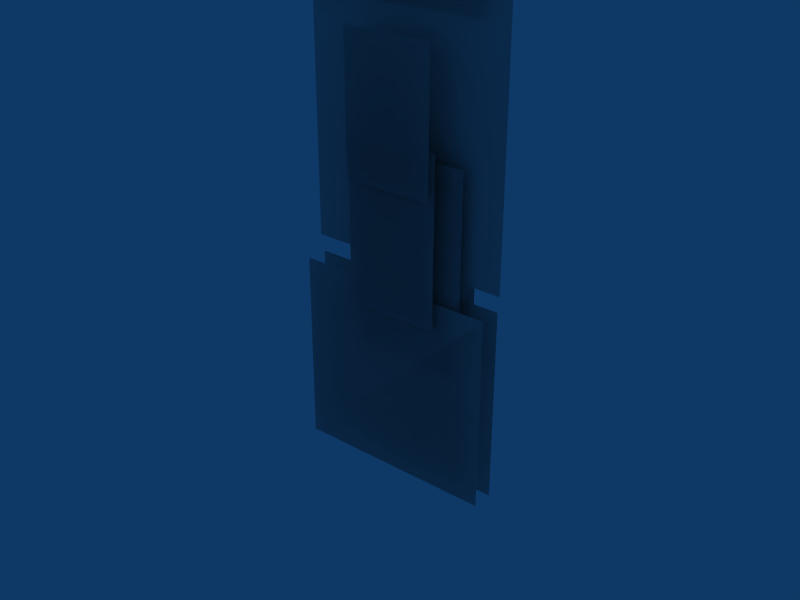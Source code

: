 # Source: Fallen.blend  (saved by Blender 2.49.0; exported with 4.5.12 LTS)
import bpy
from mathutils import Matrix  # noqa: F401  (used for matrix-valued properties, if any)

bpy.ops.wm.read_factory_settings(use_empty=True)
scene = bpy.context.scene
scene.name = 'Scene'

# ---- collections
col_collection_1 = bpy.data.collections.new('Collection 1'); scene.collection.children.link(col_collection_1)

# ---- materials (node trees are filled in below, after node groups)
mat_character = bpy.data.materials.new('Character')
mat_character.alpha_threshold = 0.0
mat_character.roughness = 0.5
mat_character.line_color = (0.0, 0.0, 0.0, 1.0)

# ---- material node trees

# ---- world
world_world = bpy.data.worlds.new('World'); scene.world = world_world
world_world.color = (0.05656, 0.2208, 0.4)
world_world.use_sun_shadow = False
world_world.sun_shadow_jitter_overblur = 0.0
world_world.cycles.sampling_method = 'MANUAL'
world_world.cycles.sample_map_resolution = 256

# ---- meshes
me_model = bpy.data.meshes.new('Model')
me_model.from_pydata([(0.5452, 7.006, 0.02433), (0.5452, 5.006, 0.02433), (-1.56, 5.006, 0.02433), (-1.56, 7.006, 0.02433), (0.8135, 5.439, -0.01694), (0.8135, 2.302, -0.01694), (-1.599, 2.302, -0.01694), (-1.599, 5.439, -0.01694), (-0.9265, 3.711, 0.1099), (-0.9264, 1.796, 0.1139), (0.1711, 1.796, 0.1086), (0.171, 3.711, 0.1045), (0.1549, 4.793, 0.1442), (0.1549, 3.219, 0.1442), (-0.8963, 3.219, 0.1442), (-0.8963, 4.793, 0.1442), (0.7484, 2.078, 0.07078), (0.7486, -0.174, 0.07549), (-1.613, -0.174, 0.08181), (-1.613, 2.078, 0.07709), (-0.8826, 3.556, 0.04164), (-0.8825, 1.304, 0.04636), (0.4077, 1.304, 0.04004), (0.4075, 3.556, 0.03532), (0.4075, 3.556, -0.08809), (0.4077, 1.304, -0.08337), (-0.8825, 1.304, -0.07705), (-0.8826, 3.556, -0.08177), (-1.613, 2.078, -0.04632), (-1.613, -0.174, -0.0416), (0.7486, -0.174, -0.04792), (0.7484, 2.078, -0.05263), (-0.8963, 4.793, -0.1932), (-0.8963, 3.219, -0.1932), (0.1549, 3.219, -0.1932), (0.1549, 4.793, -0.1932), (0.171, 3.711, -0.2328), (0.1711, 1.796, -0.2288), (-0.9264, 1.796, -0.2234), (-0.9265, 3.711, -0.2274), (-0.9265, 3.711, -0.2274), (-0.9264, 1.796, -0.2234), (0.1711, 1.796, -0.2288), (0.171, 3.711, -0.2328), (0.1549, 4.793, -0.1932), (0.1549, 3.219, -0.1932), (-0.8963, 3.219, -0.1932), (-0.8963, 4.793, -0.1932), (0.7484, 2.078, -0.05263), (0.7486, -0.174, -0.04792), (-1.613, -0.174, -0.0416), (-1.613, 2.078, -0.04632), (-0.8826, 3.556, -0.08177), (-0.8825, 1.304, -0.07705), (0.4077, 1.304, -0.08337), (0.4075, 3.556, -0.08809), (0.4075, 3.556, 0.03532), (0.4077, 1.304, 0.04004), (-0.8825, 1.304, 0.04636), (-0.8826, 3.556, 0.04164), (-1.613, 2.078, 0.07709), (-1.613, -0.174, 0.08181), (0.7486, -0.174, 0.07549), (0.7484, 2.078, 0.07078), (-0.8963, 4.793, 0.1442), (-0.8963, 3.219, 0.1442), (0.1549, 3.219, 0.1442), (0.1549, 4.793, 0.1442), (0.171, 3.711, 0.1045), (0.1711, 1.796, 0.1086), (-0.9264, 1.796, 0.1139), (-0.9265, 3.711, 0.1099), (-1.599, 5.439, -0.01694), (-1.599, 2.302, -0.01694), (0.8135, 2.302, -0.01694), (0.8135, 5.439, -0.01694), (-1.56, 7.006, 0.02433), (-1.56, 5.006, 0.02433), (0.5452, 5.006, 0.02433), (0.5452, 7.006, 0.02433)], [], [(0, 3, 2, 1), (6, 5, 4, 7), (9, 10, 11, 8), (14, 13, 12, 15), (18, 17, 16, 19), (21, 22, 23, 20), (26, 25, 24, 27), (29, 30, 31, 28), (33, 34, 35, 32), (38, 37, 36, 39), (41, 40, 43, 42), (46, 47, 44, 45), (50, 51, 48, 49), (53, 52, 55, 54), (58, 59, 56, 57), (61, 60, 63, 62), (65, 64, 67, 66), (70, 71, 68, 69), (73, 72, 75, 74), (79, 78, 77, 76)])
_uv = me_model.uv_layers.new(name='UVTex')
_uv.uv.foreach_set('vector', [0.6911, 0.6453, 0.3675, 0.6453, 0.3675, 0.3117, 0.6911, 0.3117, 0.02773, 0.1836, 0.3473, 0.1836, 0.3473, 0.6289, 0.02773, 0.6289, 0.6097, 0.6617, 0.8005, 0.6617, 0.8005, 0.9907, 0.6097, 0.9907, 0.7991, 0.7145, 0.9899, 0.7145, 0.9899, 0.9887, 0.7991, 0.9887, 0.005976, 0.6738, 0.3312, 0.6738, 0.3312, 0.9892, 0.005976, 0.9892, 0.3625, 0.6774, 0.5789, 0.6774, 0.5789, 0.9593, 0.3625, 0.9593, 0.3625, 0.6774, 0.5789, 0.6774, 0.5789, 0.9593, 0.3625, 0.9593, 0.005976, 0.6738, 0.3312, 0.6738, 0.3312, 0.9892, 0.005976, 0.9892, 0.7991, 0.7145, 0.9899, 0.7145, 0.9899, 0.9887, 0.7991, 0.9887, 0.6097, 0.6617, 0.8005, 0.6617, 0.8005, 0.9907, 0.6097, 0.9907, 0.6097, 0.6617, 0.6097, 0.9907, 0.8005, 0.9907, 0.8005, 0.6617, 0.7991, 0.7145, 0.7991, 0.9887, 0.9899, 0.9887, 0.9899, 0.7145, 0.005976, 0.6738, 0.005976, 0.9892, 0.3312, 0.9892, 0.3312, 0.6738, 0.3625, 0.6774, 0.3625, 0.9593, 0.5789, 0.9593, 0.5789, 0.6774, 0.3625, 0.6774, 0.3625, 0.9593, 0.5789, 0.9593, 0.5789, 0.6774, 0.005976, 0.6738, 0.005976, 0.9892, 0.3312, 0.9892, 0.3312, 0.6738, 0.7991, 0.7145, 0.7991, 0.9887, 0.9899, 0.9887, 0.9899, 0.7145, 0.6097, 0.6617, 0.6097, 0.9907, 0.8005, 0.9907, 0.8005, 0.6617, 0.02773, 0.1836, 0.02773, 0.6289, 0.3473, 0.6289, 0.3473, 0.1836, 0.6911, 0.6453, 0.6911, 0.3117, 0.3675, 0.3117, 0.3675, 0.6453])
me_model.materials.append(mat_character)
me_model.use_remesh_preserve_volume = False
me_model.use_remesh_preserve_attributes = False
me_model.use_mirror_vertex_groups = False
me_model.update()
arm_armature = bpy.data.armatures.new('Armature')  # bones are not reproduced

# ---- objects
ob_armature = bpy.data.objects.new('Armature', arm_armature)
ob_model = bpy.data.objects.new('Model', me_model)

# ---- transforms, parenting, visibility, modifiers, constraints
ob_armature.location = (-0.1425, 0.02162, 1.55)
ob_armature.lock_rotations_4d = False
ob_armature.empty_display_type = 'ARROWS'
ob_armature.lineart.crease_threshold = 0.0
ob_model.location = (0.0, 0.0, 0.0)
ob_model.rotation_euler = (1.571, -0.0, 0.0)
ob_model.scale = (0.5, 0.5, 1.0)
ob_model.lock_rotations_4d = False
ob_model.empty_display_type = 'ARROWS'
ob_model.lineart.crease_threshold = 0.0
_vg = ob_model.vertex_groups.new(name='Spine')
for _i, _w in zip([0, 1, 2, 3, 4, 5, 6, 7, 8, 9, 10, 11, 12, 13, 14, 15, 16, 17, 18, 19, 20, 21, 22, 23, 24, 25, 26, 27, 28, 29, 30, 31, 32, 33, 34, 35, 36, 37, 38, 39, 40, 41, 42, 43, 44, 45, 46, 47, 48, 49, 50, 51, 52, 53, 54, 55, 56, 57, 58, 59, 60, 61, 62, 63, 64, 65, 66, 67, 68, 69, 70, 71, 72, 73, 74, 75, 76, 77, 78, 79], [0.0, 0.0, 0.0, 0.0, 0.0, 1.0, 1.0, 0.0, 0.0, 0.0, 0.0, 0.0, 0.0, 0.0, 0.0, 0.0, 0.0, 0.0, 0.0, 0.0, 0.0, 0.0, 0.0, 0.0, 0.0, 0.0, 0.0, 0.0, 0.0, 0.0, 0.0, 0.0, 0.0, 0.0, 0.0, 0.0, 0.0, 0.0, 0.0, 0.0, 0.0, 0.0, 0.0, 0.0, 0.0, 0.0, 0.0, 0.0, 0.0, 0.0, 0.0, 0.0, 0.0, 0.0, 0.0, 0.0, 0.0, 0.0, 0.0, 0.0, 0.0, 0.0, 0.0, 0.0, 0.0, 0.0, 0.0, 0.0, 0.0, 0.0, 0.0, 0.0, 0.0, 1.0, 1.0, 0.0, 0.0, 0.0, 0.0, 0.0]): _vg.add([_i], _w, 'REPLACE')
_vg = ob_model.vertex_groups.new(name='Arm.L')
for _i, _w in zip([0, 1, 2, 3, 4, 5, 6, 7, 8, 9, 10, 11, 12, 13, 14, 15, 16, 17, 18, 19, 20, 21, 22, 23, 24, 25, 26, 27, 28, 29, 30, 31, 32, 33, 34, 35, 36, 37, 38, 39, 40, 41, 42, 43, 44, 45, 46, 47, 48, 49, 50, 51, 52, 53, 54, 55, 56, 57, 58, 59, 60, 61, 62, 63, 64, 65, 66, 67, 68, 69, 70, 71, 72, 73, 74, 75, 76, 77, 78, 79], [0.0, 0.0, 0.0, 0.0, 0.0, 0.0, 0.0, 0.0, 0.0, 0.0, 0.0, 0.0, 1.0, 1.0, 1.0, 1.0, 0.0, 0.0, 0.0, 0.0, 0.0, 0.0, 0.0, 0.0, 0.0, 0.0, 0.0, 0.0, 0.0, 0.0, 0.0, 0.0, 0.0, 0.0, 0.0, 0.0, 0.0, 0.0, 0.0, 0.0, 0.0, 0.0, 0.0, 0.0, 0.0, 0.0, 0.0, 0.0, 0.0, 0.0, 0.0, 0.0, 0.0, 0.0, 0.0, 0.0, 0.0, 0.0, 0.0, 0.0, 0.0, 0.0, 0.0, 0.0, 1.0, 1.0, 1.0, 1.0, 0.0, 0.0, 0.0, 0.0, 0.0, 0.0, 0.0, 0.0, 0.0, 0.0, 0.0, 0.0]): _vg.add([_i], _w, 'REPLACE')
_vg = ob_model.vertex_groups.new(name='Forearm.L')
_vg.add([8, 9, 10, 11, 68, 69, 70, 71], 1.0, 'REPLACE')
_vg = ob_model.vertex_groups.new(name='Foot.L')
for _i, _w in zip([16, 17, 18, 19, 60, 61, 62, 63], [1.0, 1.0, 1.0, 1.0, 1.0, 1.0, 1.0, 1.0]): _vg.add([_i], _w, 'REPLACE')
_vg = ob_model.vertex_groups.new(name='Toe.L')
for _i, _w in zip([9, 16, 17, 18, 19, 60, 61, 62, 63, 70], [0.007843, 0.0, 1.0, 1.0, 0.0, 0.0, 1.0, 1.0, 0.0, 0.007843]): _vg.add([_i], _w, 'REPLACE')
_vg = ob_model.vertex_groups.new(name='Foot.R')
for _i, _w in zip([28, 29, 30, 31, 48, 49, 50, 51], [1.0, 1.0, 1.0, 1.0, 1.0, 1.0, 1.0, 1.0]): _vg.add([_i], _w, 'REPLACE')
_vg = ob_model.vertex_groups.new(name='Toe.R')
for _i, _w in zip([28, 29, 30, 49, 50, 51], [0.0, 1.0, 1.0, 1.0, 1.0, 0.0]): _vg.add([_i], _w, 'REPLACE')
_vg = ob_model.vertex_groups.new(name='Leg.L')
for _i, _w in zip([20, 21, 22, 23, 56, 57, 58, 59], [1.0, 1.0, 0.9989, 1.0, 1.0, 0.9989, 1.0, 1.0]): _vg.add([_i], _w, 'REPLACE')
_vg = ob_model.vertex_groups.new(name='Neck')
_vg.add([4, 7, 72, 75], 1.0, 'REPLACE')
_vg = ob_model.vertex_groups.new(name='Leg.R')
for _i, _w in zip([24, 25, 26, 27, 52, 53, 54, 55], [1.0, 1.0, 1.0, 1.0, 1.0, 1.0, 1.0, 1.0]): _vg.add([_i], _w, 'REPLACE')
_vg = ob_model.vertex_groups.new(name='Arm.R')
_vg.add([32, 33, 34, 35, 44, 45, 46, 47], 1.0, 'REPLACE')
_vg = ob_model.vertex_groups.new(name='Forearm.R')
for _i, _w in zip([36, 37, 38, 39, 40, 41, 42, 43], [1.0, 0.9999, 1.0, 1.0, 1.0, 1.0, 0.9999, 1.0]): _vg.add([_i], _w, 'REPLACE')
_vg = ob_model.vertex_groups.new(name='Head')
for _i, _w in zip([0, 1, 2, 3, 76, 77, 78, 79], [1.0, 0.9802, 1.0, 1.0, 1.0, 1.0, 0.9802, 1.0]): _vg.add([_i], _w, 'REPLACE')
_m = ob_model.modifiers.new('Armature', 'ARMATURE')
_m.object = ob_armature
_m.use_bone_envelopes = True

# ---- collection membership
col_collection_1.objects.link(ob_armature)
col_collection_1.objects.link(ob_model)

# ---- scene / render settings (as saved in the file)
scene.frame_start = 1; scene.frame_end = 250; scene.frame_set(1)
scene.render.engine = 'BLENDER_EEVEE_NEXT'
scene.render.image_settings.file_format = 'JPEG'
scene.render.image_settings.color_mode = 'RGB'
scene.render.image_settings.compression = 90
scene.render.resolution_x = 800
scene.render.resolution_y = 600
scene.render.pixel_aspect_x = 100.0
scene.render.pixel_aspect_y = 100.0
scene.render.fps = 5
scene.render.dither_intensity = 0.0
scene.render.use_compositing = False
scene.render.use_sequencer = False
scene.render.bake_margin = 2
scene.render.bake_bias = 0.0
scene.render.use_stamp_time = False
scene.render.use_stamp_date = False
scene.render.use_stamp_frame = False
scene.render.use_stamp_camera = False
scene.render.use_stamp_scene = False
scene.render.use_stamp_filename = False
scene.render.use_stamp_render_time = False
scene.render.stamp_font_size = 0
scene.cycles.use_denoising = False
scene.cycles.samples = 10
scene.cycles.sampling_pattern = 'TABULATED_SOBOL'
scene.cycles.light_sampling_threshold = 0.0
scene.cycles.use_adaptive_sampling = False
scene.cycles.use_light_tree = False
scene.cycles.blur_glossy = 0.0
scene.cycles.volume_bounces = 1
scene.cycles.pixel_filter_type = 'GAUSSIAN'
scene.cycles.sample_clamp_indirect = 0.0
scene.view_settings.view_transform = 'Raw'
bpy.context.view_layer.update()

# ---- added for rendering (the .blend has no active camera): camera
cam_auto = bpy.data.cameras.new('AutoCamera')
cam_auto.lens = 50.0
cam_auto.sensor_width = 36.0
cam_auto.clip_end = 1000.0
ob_auto_camera = bpy.data.objects.new('AutoCamera', cam_auto)
scene.collection.objects.link(ob_auto_camera)
ob_auto_camera.location = (3.15088, -4.04257, 3.63307)
ob_auto_camera.rotation_euler = (1.09748, -7.21219e-08, 0.694738)
scene.camera = ob_auto_camera
bpy.context.view_layer.update()
